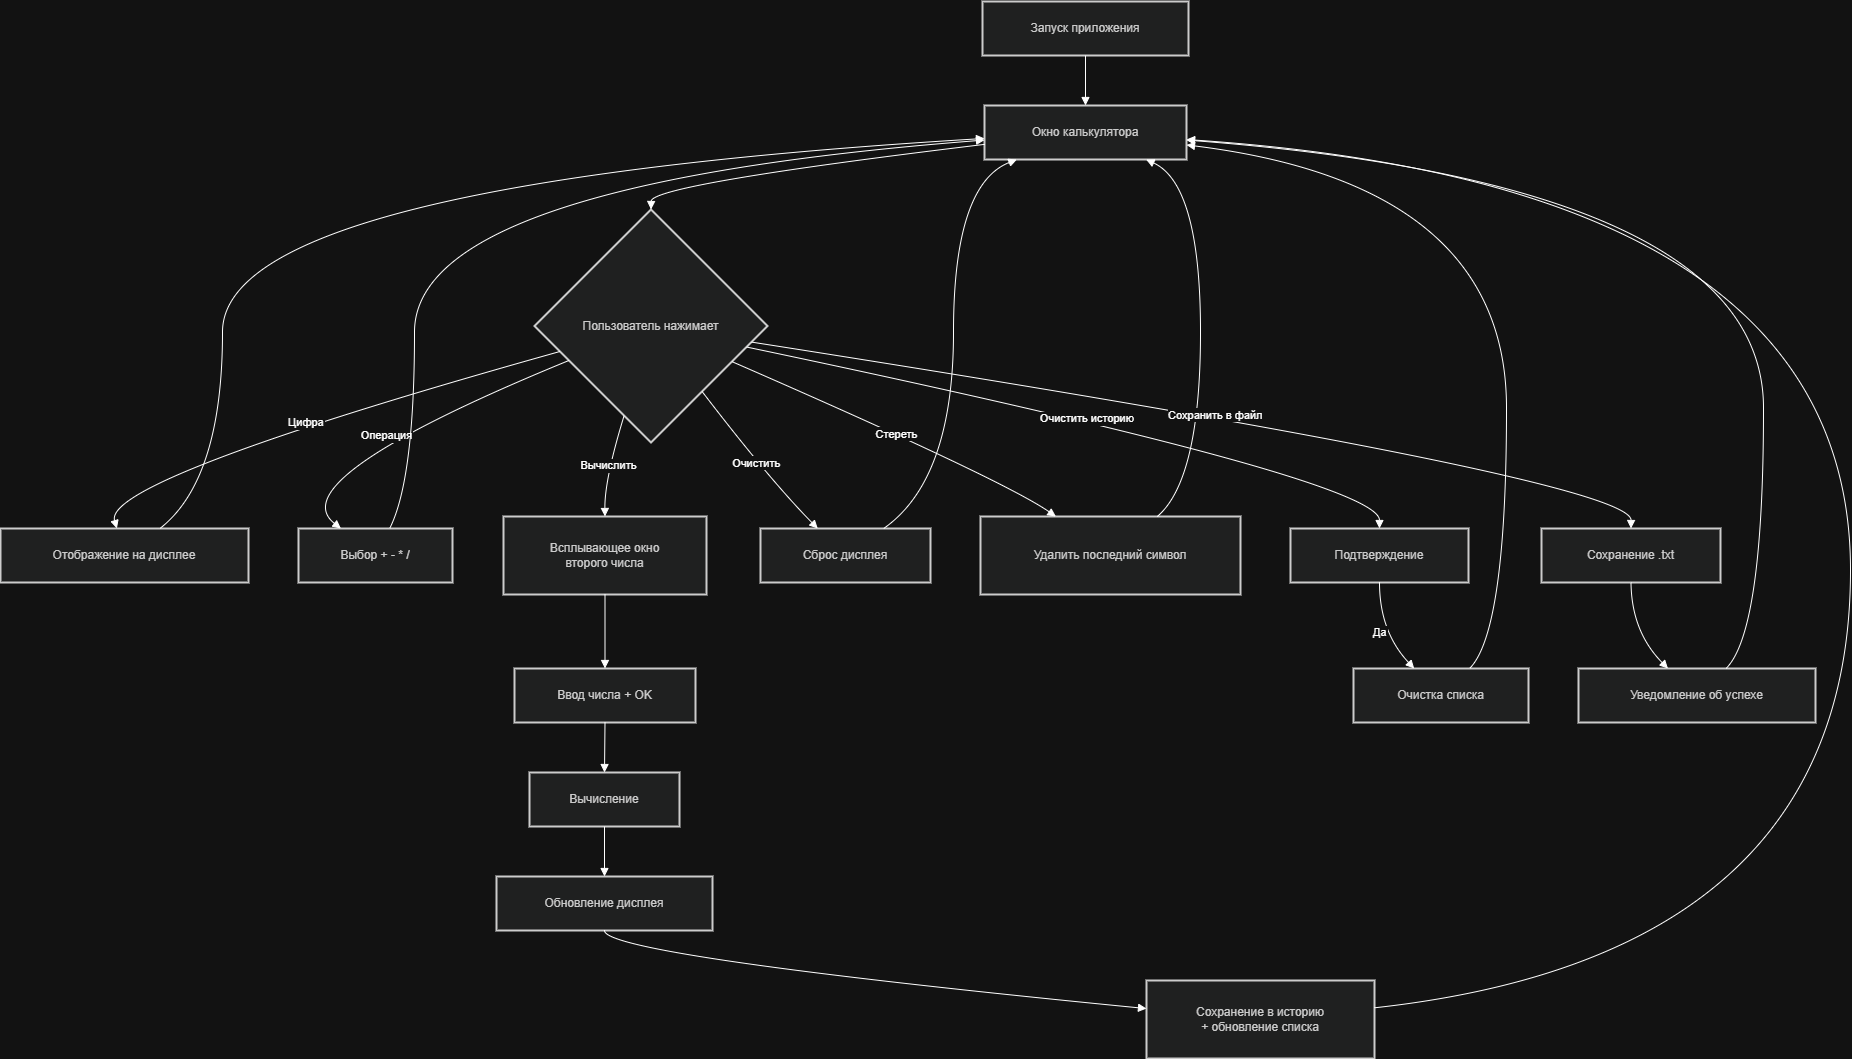

The diagram above was exported from draw.io. Its source (the exported page's mxGraphModel, read from the mxfile embedded in the PNG):
<mxGraphModel dx="2357" dy="1295" grid="1" gridSize="10" guides="1" tooltips="1" connect="1" arrows="1" fold="1" page="1" pageScale="1" pageWidth="827" pageHeight="1169" math="0" shadow="0">
  <root>
    <mxCell id="0" />
    <mxCell id="1" parent="0" />
    <mxCell id="Tj_FVspMI9qeMNmhkTWE-1" parent="1" style="whiteSpace=wrap;strokeWidth=2;fillColor=light-dark(#eeeeee,#1f2020);strokeColor=light-dark(#999999,#cccccc);fontColor=light-dark(#333333,#cccccc);" value="Запуск приложения" vertex="1">
      <mxGeometry height="54" width="206" x="1002" y="180" as="geometry" />
    </mxCell>
    <mxCell id="Tj_FVspMI9qeMNmhkTWE-2" parent="1" style="whiteSpace=wrap;strokeWidth=2;fillColor=light-dark(#eeeeee,#1f2020);strokeColor=light-dark(#999999,#cccccc);fontColor=light-dark(#333333,#cccccc);" value="Окно калькулятора" vertex="1">
      <mxGeometry height="54" width="202" x="1004" y="284" as="geometry" />
    </mxCell>
    <mxCell id="Tj_FVspMI9qeMNmhkTWE-3" parent="1" style="rhombus;strokeWidth=2;whiteSpace=wrap;fillColor=light-dark(#eeeeee,#1f2020);strokeColor=light-dark(#999999,#cccccc);fontColor=light-dark(#333333,#cccccc);" value="Пользователь нажимает" vertex="1">
      <mxGeometry height="233" width="233" x="554" y="388" as="geometry" />
    </mxCell>
    <mxCell id="Tj_FVspMI9qeMNmhkTWE-4" parent="1" style="whiteSpace=wrap;strokeWidth=2;fillColor=light-dark(#eeeeee,#1f2020);strokeColor=light-dark(#999999,#cccccc);fontColor=light-dark(#333333,#cccccc);" value="Отображение на дисплее" vertex="1">
      <mxGeometry height="54" width="248" x="20" y="707" as="geometry" />
    </mxCell>
    <mxCell id="Tj_FVspMI9qeMNmhkTWE-5" parent="1" style="whiteSpace=wrap;strokeWidth=2;fillColor=light-dark(#eeeeee,#1f2020);strokeColor=light-dark(#999999,#cccccc);fontColor=light-dark(#333333,#cccccc);" value="Выбор + - * /" vertex="1">
      <mxGeometry height="54" width="154" x="318" y="707" as="geometry" />
    </mxCell>
    <mxCell id="Tj_FVspMI9qeMNmhkTWE-6" parent="1" style="whiteSpace=wrap;strokeWidth=2;fillColor=light-dark(#eeeeee,#1f2020);strokeColor=light-dark(#999999,#cccccc);fontColor=light-dark(#333333,#cccccc);" value="Всплывающее окно&#10;второго числа" vertex="1">
      <mxGeometry height="78" width="203" x="523" y="695" as="geometry" />
    </mxCell>
    <mxCell id="Tj_FVspMI9qeMNmhkTWE-7" parent="1" style="whiteSpace=wrap;strokeWidth=2;fillColor=light-dark(#eeeeee,#1f2020);strokeColor=light-dark(#999999,#cccccc);fontColor=light-dark(#333333,#cccccc);" value="Сброс дисплея" vertex="1">
      <mxGeometry height="54" width="170" x="780" y="707" as="geometry" />
    </mxCell>
    <mxCell id="Tj_FVspMI9qeMNmhkTWE-8" parent="1" style="whiteSpace=wrap;strokeWidth=2;fillColor=light-dark(#eeeeee,#1f2020);strokeColor=light-dark(#999999,#cccccc);fontColor=light-dark(#333333,#cccccc);" value="Удалить последний символ" vertex="1">
      <mxGeometry height="78" width="260" x="1000" y="695" as="geometry" />
    </mxCell>
    <mxCell id="Tj_FVspMI9qeMNmhkTWE-9" parent="1" style="whiteSpace=wrap;strokeWidth=2;fillColor=light-dark(#eeeeee,#1f2020);strokeColor=light-dark(#999999,#cccccc);fontColor=light-dark(#333333,#cccccc);" value="Ввод числа + OK" vertex="1">
      <mxGeometry height="54" width="181" x="534" y="847" as="geometry" />
    </mxCell>
    <mxCell id="Tj_FVspMI9qeMNmhkTWE-10" parent="1" style="whiteSpace=wrap;strokeWidth=2;fillColor=light-dark(#eeeeee,#1f2020);strokeColor=light-dark(#999999,#cccccc);fontColor=light-dark(#333333,#cccccc);" value="Вычисление" vertex="1">
      <mxGeometry height="54" width="150" x="549" y="951" as="geometry" />
    </mxCell>
    <mxCell id="Tj_FVspMI9qeMNmhkTWE-11" parent="1" style="whiteSpace=wrap;strokeWidth=2;fillColor=light-dark(#eeeeee,#1f2020);strokeColor=light-dark(#999999,#cccccc);fontColor=light-dark(#333333,#cccccc);" value="Обновление дисплея" vertex="1">
      <mxGeometry height="54" width="216" x="516" y="1055" as="geometry" />
    </mxCell>
    <mxCell id="Tj_FVspMI9qeMNmhkTWE-12" parent="1" style="whiteSpace=wrap;strokeWidth=2;fillColor=light-dark(#eeeeee,#1f2020);strokeColor=light-dark(#999999,#cccccc);fontColor=light-dark(#333333,#cccccc);" value="Сохранение в историю&#10;+ обновление списка" vertex="1">
      <mxGeometry height="78" width="228" x="1166" y="1159" as="geometry" />
    </mxCell>
    <mxCell id="Tj_FVspMI9qeMNmhkTWE-13" parent="1" style="whiteSpace=wrap;strokeWidth=2;fillColor=light-dark(#eeeeee,#1f2020);strokeColor=light-dark(#999999,#cccccc);fontColor=light-dark(#333333,#cccccc);" value="Подтверждение" vertex="1">
      <mxGeometry height="54" width="178" x="1310" y="707" as="geometry" />
    </mxCell>
    <mxCell id="Tj_FVspMI9qeMNmhkTWE-14" parent="1" style="whiteSpace=wrap;strokeWidth=2;fillColor=light-dark(#eeeeee,#1f2020);strokeColor=light-dark(#999999,#cccccc);fontColor=light-dark(#333333,#cccccc);" value="Очистка списка" vertex="1">
      <mxGeometry height="54" width="175" x="1373" y="847" as="geometry" />
    </mxCell>
    <mxCell id="Tj_FVspMI9qeMNmhkTWE-15" parent="1" style="whiteSpace=wrap;strokeWidth=2;fillColor=light-dark(#eeeeee,#1f2020);strokeColor=light-dark(#999999,#cccccc);fontColor=light-dark(#333333,#cccccc);" value="Сохранение .txt" vertex="1">
      <mxGeometry height="54" width="179" x="1561" y="707" as="geometry" />
    </mxCell>
    <mxCell id="Tj_FVspMI9qeMNmhkTWE-16" parent="1" style="whiteSpace=wrap;strokeWidth=2;fillColor=light-dark(#eeeeee,#1f2020);strokeColor=light-dark(#999999,#cccccc);fontColor=light-dark(#333333,#cccccc);" value="Уведомление об успехе" vertex="1">
      <mxGeometry height="54" width="237" x="1598" y="847" as="geometry" />
    </mxCell>
    <mxCell id="Tj_FVspMI9qeMNmhkTWE-17" edge="1" parent="1" source="Tj_FVspMI9qeMNmhkTWE-1" style="curved=1;startArrow=none;endArrow=block;exitX=0.5;exitY=1;entryX=0.5;entryY=0;rounded=0;" target="Tj_FVspMI9qeMNmhkTWE-2" value="">
      <mxGeometry relative="1" as="geometry">
        <Array as="points" />
      </mxGeometry>
    </mxCell>
    <mxCell id="Tj_FVspMI9qeMNmhkTWE-18" edge="1" parent="1" source="Tj_FVspMI9qeMNmhkTWE-2" style="curved=1;startArrow=none;endArrow=block;exitX=0;exitY=0.72;entryX=0.5;entryY=0;rounded=0;" target="Tj_FVspMI9qeMNmhkTWE-3" value="">
      <mxGeometry relative="1" as="geometry">
        <Array as="points">
          <mxPoint x="671" y="363" />
        </Array>
      </mxGeometry>
    </mxCell>
    <mxCell id="Tj_FVspMI9qeMNmhkTWE-19" edge="1" parent="1" source="Tj_FVspMI9qeMNmhkTWE-3" style="curved=1;startArrow=none;endArrow=block;exitX=0;exitY=0.64;entryX=0.47;entryY=0.01;rounded=0;" target="Tj_FVspMI9qeMNmhkTWE-4" value="Цифра">
      <mxGeometry relative="1" as="geometry">
        <Array as="points">
          <mxPoint x="122" y="658" />
        </Array>
      </mxGeometry>
    </mxCell>
    <mxCell id="Tj_FVspMI9qeMNmhkTWE-20" edge="1" parent="1" source="Tj_FVspMI9qeMNmhkTWE-3" style="curved=1;startArrow=none;endArrow=block;exitX=0;exitY=0.71;entryX=0.28;entryY=0.01;rounded=0;" target="Tj_FVspMI9qeMNmhkTWE-5" value="Операция">
      <mxGeometry relative="1" as="geometry">
        <Array as="points">
          <mxPoint x="298" y="658" />
        </Array>
      </mxGeometry>
    </mxCell>
    <mxCell id="Tj_FVspMI9qeMNmhkTWE-21" edge="1" parent="1" source="Tj_FVspMI9qeMNmhkTWE-3" style="curved=1;startArrow=none;endArrow=block;exitX=0.35;exitY=1;entryX=0.5;entryY=0;rounded=0;" target="Tj_FVspMI9qeMNmhkTWE-6" value="Вычислить">
      <mxGeometry relative="1" as="geometry">
        <Array as="points">
          <mxPoint x="624" y="658" />
        </Array>
      </mxGeometry>
    </mxCell>
    <mxCell id="Tj_FVspMI9qeMNmhkTWE-22" edge="1" parent="1" source="Tj_FVspMI9qeMNmhkTWE-3" style="curved=1;startArrow=none;endArrow=block;exitX=0.89;exitY=1;entryX=0.34;entryY=0.01;rounded=0;" target="Tj_FVspMI9qeMNmhkTWE-7" value="Очистить">
      <mxGeometry relative="1" as="geometry">
        <Array as="points">
          <mxPoint x="789" y="658" />
        </Array>
      </mxGeometry>
    </mxCell>
    <mxCell id="Tj_FVspMI9qeMNmhkTWE-23" edge="1" parent="1" source="Tj_FVspMI9qeMNmhkTWE-3" style="curved=1;startArrow=none;endArrow=block;exitX=1;exitY=0.72;entryX=0.29;entryY=0;rounded=0;" target="Tj_FVspMI9qeMNmhkTWE-8" value="Стереть">
      <mxGeometry relative="1" as="geometry">
        <Array as="points">
          <mxPoint x="1022" y="658" />
        </Array>
      </mxGeometry>
    </mxCell>
    <mxCell id="Tj_FVspMI9qeMNmhkTWE-24" edge="1" parent="1" source="Tj_FVspMI9qeMNmhkTWE-4" style="curved=1;startArrow=none;endArrow=block;exitX=0.64;exitY=0.01;entryX=0;entryY=0.61;rounded=0;" target="Tj_FVspMI9qeMNmhkTWE-2" value="">
      <mxGeometry relative="1" as="geometry">
        <Array as="points">
          <mxPoint x="242" y="658" />
          <mxPoint x="242" y="363" />
        </Array>
      </mxGeometry>
    </mxCell>
    <mxCell id="Tj_FVspMI9qeMNmhkTWE-25" edge="1" parent="1" source="Tj_FVspMI9qeMNmhkTWE-5" style="curved=1;startArrow=none;endArrow=block;exitX=0.59;exitY=0.01;entryX=0;entryY=0.64;rounded=0;" target="Tj_FVspMI9qeMNmhkTWE-2" value="">
      <mxGeometry relative="1" as="geometry">
        <Array as="points">
          <mxPoint x="434" y="658" />
          <mxPoint x="434" y="363" />
        </Array>
      </mxGeometry>
    </mxCell>
    <mxCell id="Tj_FVspMI9qeMNmhkTWE-26" edge="1" parent="1" source="Tj_FVspMI9qeMNmhkTWE-6" style="curved=1;startArrow=none;endArrow=block;exitX=0.5;exitY=1;entryX=0.5;entryY=0.01;rounded=0;" target="Tj_FVspMI9qeMNmhkTWE-9" value="">
      <mxGeometry relative="1" as="geometry">
        <Array as="points" />
      </mxGeometry>
    </mxCell>
    <mxCell id="Tj_FVspMI9qeMNmhkTWE-27" edge="1" parent="1" source="Tj_FVspMI9qeMNmhkTWE-9" style="curved=1;startArrow=none;endArrow=block;exitX=0.5;exitY=1.01;entryX=0.5;entryY=0.01;rounded=0;" target="Tj_FVspMI9qeMNmhkTWE-10" value="">
      <mxGeometry relative="1" as="geometry">
        <Array as="points" />
      </mxGeometry>
    </mxCell>
    <mxCell id="Tj_FVspMI9qeMNmhkTWE-28" edge="1" parent="1" source="Tj_FVspMI9qeMNmhkTWE-10" style="curved=1;startArrow=none;endArrow=block;exitX=0.5;exitY=1.01;entryX=0.5;entryY=0.01;rounded=0;" target="Tj_FVspMI9qeMNmhkTWE-11" value="">
      <mxGeometry relative="1" as="geometry">
        <Array as="points" />
      </mxGeometry>
    </mxCell>
    <mxCell id="Tj_FVspMI9qeMNmhkTWE-29" edge="1" parent="1" source="Tj_FVspMI9qeMNmhkTWE-11" style="curved=1;startArrow=none;endArrow=block;exitX=0.5;exitY=1.01;entryX=0;entryY=0.36;rounded=0;" target="Tj_FVspMI9qeMNmhkTWE-12" value="">
      <mxGeometry relative="1" as="geometry">
        <Array as="points">
          <mxPoint x="624" y="1134" />
        </Array>
      </mxGeometry>
    </mxCell>
    <mxCell id="Tj_FVspMI9qeMNmhkTWE-30" edge="1" parent="1" source="Tj_FVspMI9qeMNmhkTWE-12" style="curved=1;startArrow=none;endArrow=block;exitX=1;exitY=0.35;entryX=1;entryY=0.63;rounded=0;" target="Tj_FVspMI9qeMNmhkTWE-2" value="">
      <mxGeometry relative="1" as="geometry">
        <Array as="points">
          <mxPoint x="1870" y="1134" />
          <mxPoint x="1870" y="363" />
        </Array>
      </mxGeometry>
    </mxCell>
    <mxCell id="Tj_FVspMI9qeMNmhkTWE-31" edge="1" parent="1" source="Tj_FVspMI9qeMNmhkTWE-7" style="curved=1;startArrow=none;endArrow=block;exitX=0.72;exitY=0.01;entryX=0.16;entryY=1;rounded=0;" target="Tj_FVspMI9qeMNmhkTWE-2" value="">
      <mxGeometry relative="1" as="geometry">
        <Array as="points">
          <mxPoint x="973" y="658" />
          <mxPoint x="973" y="363" />
        </Array>
      </mxGeometry>
    </mxCell>
    <mxCell id="Tj_FVspMI9qeMNmhkTWE-32" edge="1" parent="1" source="Tj_FVspMI9qeMNmhkTWE-8" style="curved=1;startArrow=none;endArrow=block;exitX=0.68;exitY=0;entryX=0.8;entryY=1;rounded=0;" target="Tj_FVspMI9qeMNmhkTWE-2" value="">
      <mxGeometry relative="1" as="geometry">
        <Array as="points">
          <mxPoint x="1220" y="658" />
          <mxPoint x="1220" y="363" />
        </Array>
      </mxGeometry>
    </mxCell>
    <mxCell id="Tj_FVspMI9qeMNmhkTWE-33" edge="1" parent="1" source="Tj_FVspMI9qeMNmhkTWE-3" style="curved=1;startArrow=none;endArrow=block;exitX=1;exitY=0.61;entryX=0.5;entryY=0.01;rounded=0;" target="Tj_FVspMI9qeMNmhkTWE-13" value="Очистить историю">
      <mxGeometry relative="1" as="geometry">
        <Array as="points">
          <mxPoint x="1399" y="658" />
        </Array>
      </mxGeometry>
    </mxCell>
    <mxCell id="Tj_FVspMI9qeMNmhkTWE-34" edge="1" parent="1" source="Tj_FVspMI9qeMNmhkTWE-13" style="curved=1;startArrow=none;endArrow=block;exitX=0.5;exitY=1.01;entryX=0.35;entryY=0.01;rounded=0;" target="Tj_FVspMI9qeMNmhkTWE-14" value="Да">
      <mxGeometry relative="1" as="geometry">
        <Array as="points">
          <mxPoint x="1399" y="810" />
        </Array>
      </mxGeometry>
    </mxCell>
    <mxCell id="Tj_FVspMI9qeMNmhkTWE-35" edge="1" parent="1" source="Tj_FVspMI9qeMNmhkTWE-14" style="curved=1;startArrow=none;endArrow=block;exitX=0.66;exitY=0.01;entryX=1;entryY=0.73;rounded=0;" target="Tj_FVspMI9qeMNmhkTWE-2" value="">
      <mxGeometry relative="1" as="geometry">
        <Array as="points">
          <mxPoint x="1526" y="810" />
          <mxPoint x="1526" y="363" />
        </Array>
      </mxGeometry>
    </mxCell>
    <mxCell id="Tj_FVspMI9qeMNmhkTWE-36" edge="1" parent="1" source="Tj_FVspMI9qeMNmhkTWE-3" style="curved=1;startArrow=none;endArrow=block;exitX=1;exitY=0.58;entryX=0.5;entryY=0.01;rounded=0;" target="Tj_FVspMI9qeMNmhkTWE-15" value="Сохранить в файл">
      <mxGeometry relative="1" as="geometry">
        <Array as="points">
          <mxPoint x="1651" y="658" />
        </Array>
      </mxGeometry>
    </mxCell>
    <mxCell id="Tj_FVspMI9qeMNmhkTWE-37" edge="1" parent="1" source="Tj_FVspMI9qeMNmhkTWE-15" style="curved=1;startArrow=none;endArrow=block;exitX=0.5;exitY=1.01;entryX=0.38;entryY=0.01;rounded=0;" target="Tj_FVspMI9qeMNmhkTWE-16" value="">
      <mxGeometry relative="1" as="geometry">
        <Array as="points">
          <mxPoint x="1651" y="810" />
        </Array>
      </mxGeometry>
    </mxCell>
    <mxCell id="Tj_FVspMI9qeMNmhkTWE-38" edge="1" parent="1" source="Tj_FVspMI9qeMNmhkTWE-16" style="curved=1;startArrow=none;endArrow=block;exitX=0.62;exitY=0.01;entryX=1;entryY=0.64;rounded=0;" target="Tj_FVspMI9qeMNmhkTWE-2" value="">
      <mxGeometry relative="1" as="geometry">
        <Array as="points">
          <mxPoint x="1783" y="810" />
          <mxPoint x="1783" y="363" />
        </Array>
      </mxGeometry>
    </mxCell>
  </root>
</mxGraphModel>